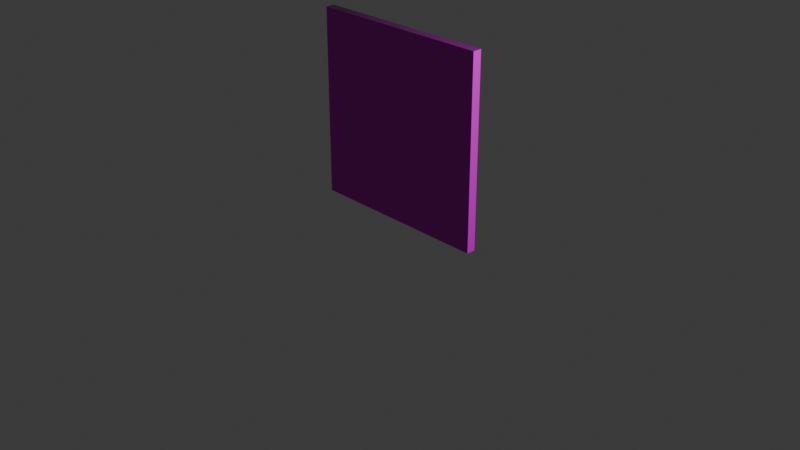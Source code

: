 # Source: wall_factory.blend  (saved by Blender 4.3.34; exported with 4.5.12 LTS)
import bpy
from mathutils import Matrix  # noqa: F401  (used for matrix-valued properties, if any)

bpy.ops.wm.read_factory_settings(use_empty=True)
scene = bpy.context.scene
scene.name = 'Scene'

# ---- collections
col_collection = bpy.data.collections.new('Collection'); scene.collection.children.link(col_collection)

# ---- images (referenced by path relative to the original .blend; pixels are not part of the script)
import os
ASSET_DIR = os.environ.get("B2B_ASSET_DIR", "")  # directory of the original .blend (textures are referenced by path, not embedded)
HERE = os.path.dirname(os.path.abspath(__file__))  # packed textures are extracted next to this script under _unpacked/

def load_image(name, relpath, width, height, colorspace="sRGB"):
    """Load a texture the original file referenced (path relative to the .blend, or extracted next to this script)."""
    p = next((c for c in (os.path.join(HERE, relpath), os.path.join(ASSET_DIR, relpath)) if relpath and os.path.exists(c)), "")
    if p:
        img = bpy.data.images.load(p, check_existing=True)
        img.name = name
    else:  # same state as the original file: an image datablock whose file is absent (Cycles renders it pink)
        img = bpy.data.images.new(name, width, height)
        img.source = "FILE"
        img.filepath = "//" + (relpath or name)
    img.colorspace_settings.name = colorspace
    return img
img_scuffed_cement_disp_png = load_image('scuffed_cement_disp.png', 'scuffed_cement_disp_4k.png', 1024, 1024, 'Non-Color')
img_scuffed_cement_diff_png = load_image('scuffed_cement_diff.png', 'scuffed_cement_diff_4k.jpg', 1024, 1024, 'sRGB')
img_scuffed_cement_rough_png = load_image('scuffed_cement_rough.png', 'scuffed_cement_rough_4k.exr', 1024, 1024, 'Non-Color')
img_scuffed_cement_nor_gl_png = load_image('scuffed_cement_nor_gl.png', 'scuffed_cement_nor_gl_4k.exr', 1024, 1024, 'Non-Color')

# ---- materials (node trees are filled in below, after node groups)
mat_scuffed_cement = bpy.data.materials.new('scuffed_cement')
mat_scuffed_cement.displacement_method = 'DISPLACEMENT'

# ---- material node trees
mat_scuffed_cement.use_nodes = True; mat_scuffed_cement.node_tree.nodes.clear()
_N = mat_scuffed_cement.node_tree.nodes; _L = mat_scuffed_cement.node_tree.links
n0 = _N.new('NodeFrame'); n0.name = 'Frame'; n0.location = (-1352, 459)
n0.label = 'Mapping'
n0.width = 400
n1 = _N.new('NodeFrame'); n1.name = 'Frame.001'; n1.location = (-710, 659)
n1.label = 'Textures'
n1.width = 358
n2 = _N.new('ShaderNodeOutputMaterial'); n2.name = 'Material Output'; n2.location = (306, 145)
n3 = _N.new('ShaderNodeTexImage'); n3.name = 'Image Texture'; n3.location = (88, -870)
n3.label = 'Displacement'
n3.image = img_scuffed_cement_disp_png
n4 = _N.new('ShaderNodeDisplacement'); n4.name = 'Displacement'; n4.location = (28, -271)
n4.inputs[2].default_value = 0.015
n5 = _N.new('ShaderNodeTexImage'); n5.name = 'Image Texture.001'; n5.location = (88, -30)
n5.label = 'Base Color'
n5.image = img_scuffed_cement_diff_png
n6 = _N.new('ShaderNodeTexImage'); n6.name = 'Image Texture.002'; n6.location = (88, -310)
n6.label = 'Roughness'
n6.image = img_scuffed_cement_rough_png
n7 = _N.new('ShaderNodeTexImage'); n7.name = 'Image Texture.003'; n7.location = (88, -590)
n7.label = 'Normal'
n7.image = img_scuffed_cement_nor_gl_png
n8 = _N.new('ShaderNodeNormalMap'); n8.name = 'Normal Map'; n8.location = (-322, 69)
n9 = _N.new('ShaderNodeMapping'); n9.name = 'Mapping'; n9.location = (230, -30)
n10 = _N.new('NodeReroute'); n10.name = 'Reroute'; n10.location = (38, -612)
n10.width = 16
n10.socket_idname = 'NodeSocketVector'
n11 = _N.new('ShaderNodeTexCoord'); n11.name = 'Texture Coordinate'; n11.location = (30, -30)
n12 = _N.new('ShaderNodeBsdfPrincipled'); n12.name = 'Principled BSDF'; n12.location = (-72, 429)
n12.distribution = 'GGX'
n12.subsurface_method = 'BURLEY'
n12.inputs[3].default_value = 1.45
n12.inputs[27].default_value = (0.0, 0.0, 0.0, 1.0)
n12.inputs[28].default_value = 1.0
n3.parent = n1
n5.parent = n1
n6.parent = n1
n7.parent = n1
n9.parent = n0
n10.parent = n1
n11.parent = n0
_L.new(n12.outputs[0], n2.inputs[0])
_L.new(n3.outputs[0], n4.inputs[0])
_L.new(n4.outputs[0], n2.inputs[2])
_L.new(n5.outputs[0], n12.inputs[0])
_L.new(n6.outputs[0], n12.inputs[2])
_L.new(n7.outputs[0], n8.inputs[1])
_L.new(n8.outputs[0], n12.inputs[5])
_L.new(n10.outputs[0], n5.inputs[0])
_L.new(n10.outputs[0], n6.inputs[0])
_L.new(n10.outputs[0], n7.inputs[0])
_L.new(n10.outputs[0], n3.inputs[0])
_L.new(n9.outputs[0], n10.inputs[0])
_L.new(n11.outputs[2], n9.inputs[0])
n2.is_active_output = True

# ---- world
world_world = bpy.data.worlds.new('World'); scene.world = world_world
world_world.use_nodes = True; world_world.node_tree.nodes.clear()
_N = world_world.node_tree.nodes; _L = world_world.node_tree.links
n0 = _N.new('ShaderNodeOutputWorld'); n0.name = 'World Output'; n0.location = (300, 300)
n1 = _N.new('ShaderNodeBackground'); n1.name = 'Background'; n1.location = (10, 300)
n1.inputs[0].default_value = (0.05088, 0.05088, 0.05088, 1.0)
_L.new(n1.outputs[0], n0.inputs[0])
n0.is_active_output = True
world_world.color = (0.05088, 0.05088, 0.05088)
world_world.sun_shadow_jitter_overblur = 0.0

# ---- cameras
cam_camera = bpy.data.cameras.new('Camera')
cam_camera.clip_end = 100.0
cam_camera.ortho_scale = 7.314

# ---- lights
light_light = bpy.data.lights.new('Light', 'POINT')
light_light.energy = 1000.0
light_light.shadow_soft_size = 0.1

# ---- meshes
me_cube = bpy.data.meshes.new('Cube')
me_cube.from_pydata([(1.0, 0.05, 2.0), (1.0, 0.05, 0.0), (1.0, -0.05, 2.0), (1.0, -0.05, 0.0), (-1.0, 0.05, 2.0), (-1.0, 0.05, 0.0), (-1.0, -0.05, 2.0), (-1.0, -0.05, 0.0)], [], [(0, 4, 6, 2), (3, 2, 6, 7), (7, 6, 4, 5), (5, 1, 3, 7), (1, 0, 2, 3), (5, 4, 0, 1)])
_uv = me_cube.uv_layers.new(name='UVMap')
_uv.uv.foreach_set('vector', [0.625, 0.5, 0.875, 0.5, 0.875, 0.75, 0.625, 0.75, 0.375, 0.75, 0.625, 0.75, 0.625, 1.0, 0.375, 1.0, 0.375, 0.0, 0.625, 0.0, 0.625, 0.25, 0.375, 0.25, 0.125, 0.5, 0.375, 0.5, 0.375, 0.75, 0.125, 0.75, 0.375, 0.5, 0.625, 0.5, 0.625, 0.75, 0.375, 0.75, 0.375, 0.25, 0.625, 0.25, 0.625, 0.5, 0.375, 0.5])
me_cube.materials.append(mat_scuffed_cement)
me_cube.use_mirror_vertex_groups = False
me_cube.update()

# ---- objects
ob_cube = bpy.data.objects.new('Cube', me_cube)
ob_light = bpy.data.objects.new('Light', light_light)
ob_camera = bpy.data.objects.new('Camera', cam_camera)

# ---- transforms, parenting, visibility, modifiers, constraints
ob_cube.location = (0.0, 0.0, 0.0)
ob_cube.lock_rotations_4d = False
ob_cube.empty_display_type = 'ARROWS'
ob_cube.lineart.crease_threshold = 0.0
ob_light.location = (4.076, 1.005, 5.904)
ob_light.rotation_euler = (0.6503, 0.05522, 1.866)
ob_light.lock_rotations_4d = False
ob_light.empty_display_type = 'ARROWS'
ob_light.color = (0.0, 0.0, 0.0, 0.0)
ob_light.lineart.crease_threshold = 0.0
ob_camera.location = (7.359, -6.926, 4.958)
ob_camera.rotation_euler = (1.109, 0.0, 0.8149)
ob_camera.lock_rotations_4d = False
ob_camera.empty_display_type = 'ARROWS'
ob_camera.color = (0.0, 0.0, 0.0, 0.0)
ob_camera.display_type = 'WIRE'
ob_camera.lineart.crease_threshold = 0.0

# ---- collection membership
col_collection.objects.link(ob_cube)
col_collection.objects.link(ob_light)
col_collection.objects.link(ob_camera)

# ---- scene / render settings (as saved in the file)
scene.camera = ob_camera
scene.frame_start = 1; scene.frame_end = 250; scene.frame_set(1)
scene.render.engine = 'BLENDER_EEVEE_NEXT'
bpy.context.view_layer.update()
